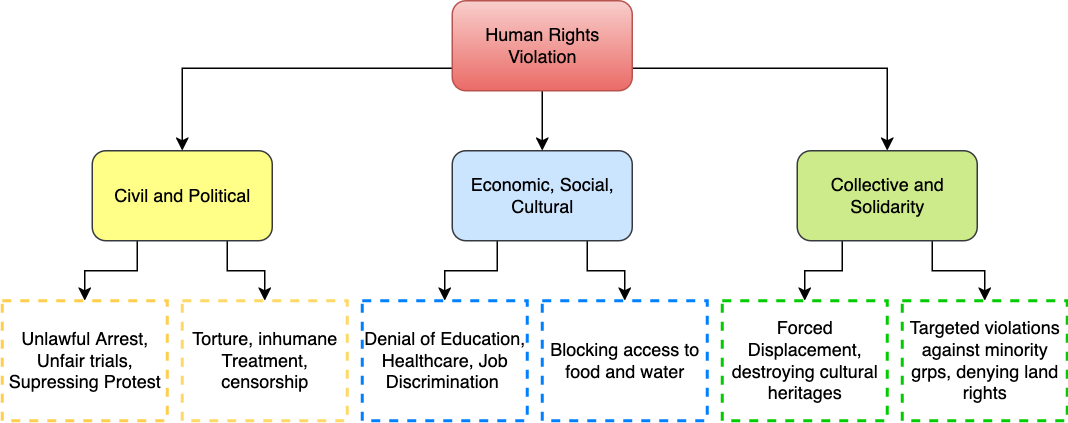

The diagram above was exported from draw.io. Its source (the exported page's mxGraphModel, read from the mxfile embedded in the PNG):
<mxGraphModel dx="847" dy="481" grid="1" gridSize="10" guides="1" tooltips="1" connect="1" arrows="1" fold="1" page="1" pageScale="1" pageWidth="850" pageHeight="1100" math="0" shadow="0">
  <root>
    <mxCell id="0" />
    <mxCell id="1" parent="0" />
    <mxCell id="BsnHXTrEqmjDChfNWEsO-25" style="edgeStyle=orthogonalEdgeStyle;rounded=0;orthogonalLoop=1;jettySize=auto;html=1;exitX=0;exitY=0.75;exitDx=0;exitDy=0;entryX=0.5;entryY=0;entryDx=0;entryDy=0;" edge="1" parent="1" source="BsnHXTrEqmjDChfNWEsO-5" target="BsnHXTrEqmjDChfNWEsO-6">
      <mxGeometry relative="1" as="geometry" />
    </mxCell>
    <mxCell id="BsnHXTrEqmjDChfNWEsO-26" style="edgeStyle=orthogonalEdgeStyle;rounded=0;orthogonalLoop=1;jettySize=auto;html=1;exitX=0.5;exitY=1;exitDx=0;exitDy=0;entryX=0.5;entryY=0;entryDx=0;entryDy=0;" edge="1" parent="1" source="BsnHXTrEqmjDChfNWEsO-5" target="BsnHXTrEqmjDChfNWEsO-7">
      <mxGeometry relative="1" as="geometry" />
    </mxCell>
    <mxCell id="BsnHXTrEqmjDChfNWEsO-27" style="edgeStyle=orthogonalEdgeStyle;rounded=0;orthogonalLoop=1;jettySize=auto;html=1;exitX=1;exitY=0.75;exitDx=0;exitDy=0;entryX=0.5;entryY=0;entryDx=0;entryDy=0;" edge="1" parent="1" source="BsnHXTrEqmjDChfNWEsO-5" target="BsnHXTrEqmjDChfNWEsO-8">
      <mxGeometry relative="1" as="geometry" />
    </mxCell>
    <mxCell id="BsnHXTrEqmjDChfNWEsO-5" value="Human Rights Violation" style="rounded=1;whiteSpace=wrap;html=1;fillColor=#f8cecc;strokeColor=#b85450;gradientColor=#ea6b66;" vertex="1" parent="1">
      <mxGeometry x="320" y="240" width="120" height="60" as="geometry" />
    </mxCell>
    <mxCell id="BsnHXTrEqmjDChfNWEsO-15" style="edgeStyle=orthogonalEdgeStyle;rounded=0;orthogonalLoop=1;jettySize=auto;html=1;exitX=0.25;exitY=1;exitDx=0;exitDy=0;" edge="1" parent="1" source="BsnHXTrEqmjDChfNWEsO-6" target="BsnHXTrEqmjDChfNWEsO-9">
      <mxGeometry relative="1" as="geometry" />
    </mxCell>
    <mxCell id="BsnHXTrEqmjDChfNWEsO-16" style="edgeStyle=orthogonalEdgeStyle;rounded=0;orthogonalLoop=1;jettySize=auto;html=1;exitX=0.75;exitY=1;exitDx=0;exitDy=0;entryX=0.5;entryY=0;entryDx=0;entryDy=0;" edge="1" parent="1" source="BsnHXTrEqmjDChfNWEsO-6" target="BsnHXTrEqmjDChfNWEsO-10">
      <mxGeometry relative="1" as="geometry" />
    </mxCell>
    <mxCell id="BsnHXTrEqmjDChfNWEsO-6" value="&lt;div&gt;Civil and Political&lt;/div&gt;" style="rounded=1;whiteSpace=wrap;html=1;fillColor=#ffff88;strokeColor=#36393d;" vertex="1" parent="1">
      <mxGeometry x="80" y="340" width="120" height="60" as="geometry" />
    </mxCell>
    <mxCell id="BsnHXTrEqmjDChfNWEsO-17" style="edgeStyle=orthogonalEdgeStyle;rounded=0;orthogonalLoop=1;jettySize=auto;html=1;exitX=0.25;exitY=1;exitDx=0;exitDy=0;entryX=0.5;entryY=0;entryDx=0;entryDy=0;" edge="1" parent="1" source="BsnHXTrEqmjDChfNWEsO-7" target="BsnHXTrEqmjDChfNWEsO-11">
      <mxGeometry relative="1" as="geometry" />
    </mxCell>
    <mxCell id="BsnHXTrEqmjDChfNWEsO-18" style="edgeStyle=orthogonalEdgeStyle;rounded=0;orthogonalLoop=1;jettySize=auto;html=1;exitX=0.75;exitY=1;exitDx=0;exitDy=0;entryX=0.5;entryY=0;entryDx=0;entryDy=0;" edge="1" parent="1" source="BsnHXTrEqmjDChfNWEsO-7" target="BsnHXTrEqmjDChfNWEsO-12">
      <mxGeometry relative="1" as="geometry" />
    </mxCell>
    <mxCell id="BsnHXTrEqmjDChfNWEsO-7" value="Economic, Social, Cultural" style="rounded=1;whiteSpace=wrap;html=1;fillColor=#cce5ff;strokeColor=#36393d;" vertex="1" parent="1">
      <mxGeometry x="320" y="340" width="120" height="60" as="geometry" />
    </mxCell>
    <mxCell id="BsnHXTrEqmjDChfNWEsO-20" style="edgeStyle=orthogonalEdgeStyle;rounded=0;orthogonalLoop=1;jettySize=auto;html=1;exitX=0.25;exitY=1;exitDx=0;exitDy=0;" edge="1" parent="1" source="BsnHXTrEqmjDChfNWEsO-8" target="BsnHXTrEqmjDChfNWEsO-13">
      <mxGeometry relative="1" as="geometry" />
    </mxCell>
    <mxCell id="BsnHXTrEqmjDChfNWEsO-21" style="edgeStyle=orthogonalEdgeStyle;rounded=0;orthogonalLoop=1;jettySize=auto;html=1;exitX=0.75;exitY=1;exitDx=0;exitDy=0;entryX=0.5;entryY=0;entryDx=0;entryDy=0;" edge="1" parent="1" source="BsnHXTrEqmjDChfNWEsO-8" target="BsnHXTrEqmjDChfNWEsO-14">
      <mxGeometry relative="1" as="geometry" />
    </mxCell>
    <mxCell id="BsnHXTrEqmjDChfNWEsO-8" value="Collective and Solidarity" style="rounded=1;whiteSpace=wrap;html=1;fillColor=#cdeb8b;strokeColor=#36393d;" vertex="1" parent="1">
      <mxGeometry x="550" y="340" width="120" height="60" as="geometry" />
    </mxCell>
    <mxCell id="BsnHXTrEqmjDChfNWEsO-9" value="&lt;div&gt;Unlawful Arrest, Unfair trials, Supressing Protest&lt;/div&gt;" style="rounded=0;whiteSpace=wrap;html=1;strokeWidth=2;dashed=1;strokeColor=light-dark(#ffce4c, #ededed);" vertex="1" parent="1">
      <mxGeometry x="20" y="440" width="110" height="80" as="geometry" />
    </mxCell>
    <mxCell id="BsnHXTrEqmjDChfNWEsO-10" value="Torture, inhumane Treatment, censorship" style="rounded=0;whiteSpace=wrap;html=1;strokeWidth=2;dashed=1;strokeColor=#FFD966;" vertex="1" parent="1">
      <mxGeometry x="140" y="440" width="110" height="80" as="geometry" />
    </mxCell>
    <mxCell id="BsnHXTrEqmjDChfNWEsO-11" value="Denial of Education, Healthcare, Job Discrimination&amp;nbsp;" style="rounded=0;whiteSpace=wrap;html=1;strokeWidth=2;dashed=1;strokeColor=#007FFF;" vertex="1" parent="1">
      <mxGeometry x="260" y="440" width="110" height="80" as="geometry" />
    </mxCell>
    <mxCell id="BsnHXTrEqmjDChfNWEsO-12" value="Blocking access to food and water" style="rounded=0;whiteSpace=wrap;html=1;dashed=1;strokeWidth=2;strokeColor=light-dark(#007FFF,#EDEDED);" vertex="1" parent="1">
      <mxGeometry x="380" y="440" width="110" height="80" as="geometry" />
    </mxCell>
    <mxCell id="BsnHXTrEqmjDChfNWEsO-13" value="Forced Displacement, destroying cultural heritages" style="rounded=0;whiteSpace=wrap;html=1;strokeColor=#00CC00;dashed=1;strokeWidth=2;perimeterSpacing=0;" vertex="1" parent="1">
      <mxGeometry x="500" y="440" width="110" height="80" as="geometry" />
    </mxCell>
    <mxCell id="BsnHXTrEqmjDChfNWEsO-14" value="Targeted violations against minority grps, denying land rights" style="rounded=0;whiteSpace=wrap;html=1;dashed=1;strokeWidth=2;strokeColor=#00CC00;" vertex="1" parent="1">
      <mxGeometry x="620" y="440" width="110" height="80" as="geometry" />
    </mxCell>
  </root>
</mxGraphModel>